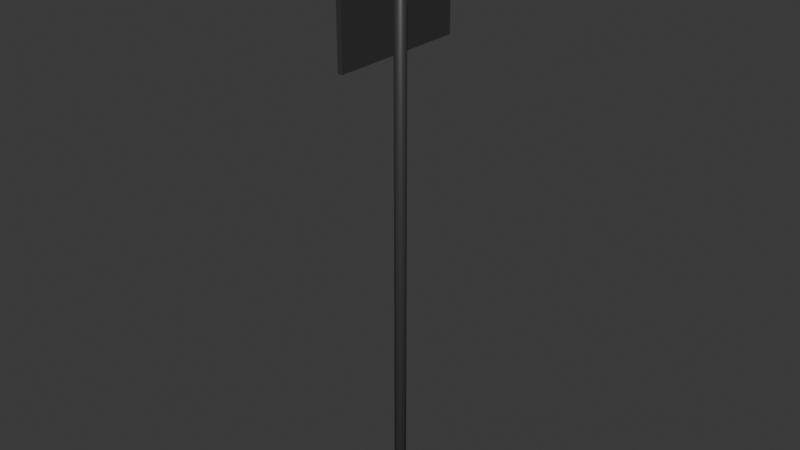 # Source: goleft.blend  (saved by Blender 4.2.66; exported with 4.5.12 LTS)
import bpy
from mathutils import Matrix  # noqa: F401  (used for matrix-valued properties, if any)

bpy.ops.wm.read_factory_settings(use_empty=True)
scene = bpy.context.scene
scene.name = 'Scene'

# ---- collections
col_collection = bpy.data.collections.new('Collection'); scene.collection.children.link(col_collection)

# ---- materials (node trees are filled in below, after node groups)
mat_material_002 = bpy.data.materials.new('Material.002')
mat_material_001 = bpy.data.materials.new('Material.001')
mat_material_003 = bpy.data.materials.new('Material.003')

# ---- material node trees
mat_material_002.use_nodes = True; mat_material_002.node_tree.nodes.clear()
_N = mat_material_002.node_tree.nodes; _L = mat_material_002.node_tree.links
n0 = _N.new('ShaderNodeBsdfPrincipled'); n0.name = 'Principled BSDF'; n0.location = (10, 300)
n0.inputs[0].default_value = (0.03828, 0.03828, 0.03828, 1.0)
n1 = _N.new('ShaderNodeOutputMaterial'); n1.name = 'Material Output'; n1.location = (300, 300)
_L.new(n0.outputs[0], n1.inputs[0])
n1.is_active_output = True
mat_material_001.use_nodes = True; mat_material_001.node_tree.nodes.clear()
_N = mat_material_001.node_tree.nodes; _L = mat_material_001.node_tree.links
n0 = _N.new('ShaderNodeBsdfPrincipled'); n0.name = 'Principled BSDF'; n0.location = (10, 300)
n1 = _N.new('ShaderNodeOutputMaterial'); n1.name = 'Material Output'; n1.location = (300, 300)
_L.new(n0.outputs[0], n1.inputs[0])
n1.is_active_output = True
mat_material_003.use_nodes = True; mat_material_003.node_tree.nodes.clear()
_N = mat_material_003.node_tree.nodes; _L = mat_material_003.node_tree.links
n0 = _N.new('ShaderNodeBsdfPrincipled'); n0.name = 'Principled BSDF'; n0.location = (10, 300)
n0.inputs[0].default_value = (0.0, 0.0137, 0.5395, 1.0)
n1 = _N.new('ShaderNodeOutputMaterial'); n1.name = 'Material Output'; n1.location = (300, 300)
_L.new(n0.outputs[0], n1.inputs[0])
n1.is_active_output = True

# ---- world
world_world = bpy.data.worlds.new('World'); scene.world = world_world
world_world.use_nodes = True; world_world.node_tree.nodes.clear()
_N = world_world.node_tree.nodes; _L = world_world.node_tree.links
n0 = _N.new('ShaderNodeOutputWorld'); n0.name = 'World Output'; n0.location = (300, 300)
n1 = _N.new('ShaderNodeBackground'); n1.name = 'Background'; n1.location = (10, 300)
n1.inputs[0].default_value = (0.05088, 0.05088, 0.05088, 1.0)
_L.new(n1.outputs[0], n0.inputs[0])
n0.is_active_output = True
world_world.color = (0.05088, 0.05088, 0.05088)
world_world.sun_shadow_jitter_overblur = 0.0

# ---- meshes
me_plane = bpy.data.meshes.new('Plane')
me_plane.from_pydata([(-1.0, -4.394, 0.0), (2.22, -4.394, 9.212e-08), (-1.0, 4.394, 0.0), (2.22, 4.394, 9.212e-08), (-1.0, -4.394, -0.09835), (2.22, -4.394, -0.09835), (-1.0, 4.394, -0.09835), (2.22, 4.394, -0.09835), (2.22, 0.0, 9.212e-08), (0.6101, -4.394, 4.606e-08), (-1.0, 0.0, 0.0), (0.6101, 0.0, 4.606e-08)], [], [(10, 9, 11, 2), (4, 6, 7, 5), (8, 3, 11, 9), (2, 11, 3), (9, 10, 0), (9, 1, 8), (5, 1, 0, 4), (6, 4, 0, 2), (2, 3, 7, 6), (7, 3, 1, 5)])
me_plane.polygons.foreach_set('material_index', [1, 0, 1, 2, 2, 2, 0, 0, 0, 0])
_uv = me_plane.uv_layers.new(name='UVMap')
_uv.uv.foreach_set('vector', [0.0, 0.0, 0.0, 0.0, 0.0, 0.0, 0.0, 0.0, 0.0, 0.0, 0.0, 1.0, 1.0, 1.0, 1.0, 0.0, 0.0, 0.0, 0.0, 0.0, 0.0, 0.0, 0.0, 0.0, 0.0, 0.0, 0.0, 0.0, 0.0, 0.0, 0.0, 0.0, 0.0, 0.0, 0.0, 0.0, 0.0, 0.0, 0.0, 0.0, 0.0, 0.0, 1.0, 0.0, 0.0, 0.0, 0.0, 0.0, 0.0, 0.0, 0.0, 1.0, 0.0, 0.0, 0.0, 0.0, 0.0, 0.0, 0.0, 0.0, 0.0, 0.0, 1.0, 1.0, 0.0, 1.0, 1.0, 1.0, 0.0, 0.0, 0.0, 0.0, 1.0, 0.0])
me_plane.materials.append(mat_material_002)
me_plane.materials.append(mat_material_001)
me_plane.materials.append(mat_material_003)
me_plane.update()
me_cylinder_001 = bpy.data.meshes.new('Cylinder.001')
me_cylinder_001.from_pydata([(0.0, 0.1, -1.0), (0.0, 0.1, 2.635), (0.05, 0.0866, -1.0), (0.05, 0.0866, 2.635), (0.0866, 0.05, -1.0), (0.0866, 0.05, 2.635), (0.1, 0.0, -1.0), (0.1, 0.0, 2.635), (0.0866, -0.05, -1.0), (0.0866, -0.05, 2.635), (0.05, -0.0866, -1.0), (0.05, -0.0866, 2.635), (0.0, -0.1, -1.0), (0.0, -0.1, 2.635), (-0.05, -0.0866, -1.0), (-0.05, -0.0866, 2.635), (-0.0866, -0.05, -1.0), (-0.0866, -0.05, 2.635), (-0.1, 0.0, -1.0), (-0.1, 0.0, 2.635), (-0.0866, 0.05, -1.0), (-0.0866, 0.05, 2.635), (-0.05, 0.0866, -1.0), (-0.05, 0.0866, 2.635)], [], [(0, 1, 3, 2), (2, 3, 5, 4), (4, 5, 7, 6), (6, 7, 9, 8), (8, 9, 11, 10), (10, 11, 13, 12), (12, 13, 15, 14), (14, 15, 17, 16), (16, 17, 19, 18), (18, 19, 21, 20), (3, 1, 23, 21, 19, 17, 15, 13, 11, 9, 7, 5), (20, 21, 23, 22), (22, 23, 1, 0), (0, 2, 4, 6, 8, 10, 12, 14, 16, 18, 20, 22)])
me_cylinder_001.polygons.foreach_set('use_smooth', [True] * 14)
_uv = me_cylinder_001.uv_layers.new(name='UVMap')
_uv.uv.foreach_set('vector', [1.0, 0.5, 1.0, 1.0, 0.9167, 1.0, 0.9167, 0.5, 0.9167, 0.5, 0.9167, 1.0, 0.8333, 1.0, 0.8333, 0.5, 0.8333, 0.5, 0.8333, 1.0, 0.75, 1.0, 0.75, 0.5, 0.75, 0.5, 0.75, 1.0, 0.6667, 1.0, 0.6667, 0.5, 0.6667, 0.5, 0.6667, 1.0, 0.5833, 1.0, 0.5833, 0.5, 0.5833, 0.5, 0.5833, 1.0, 0.5, 1.0, 0.5, 0.5, 0.5, 0.5, 0.5, 1.0, 0.4167, 1.0, 0.4167, 0.5, 0.4167, 0.5, 0.4167, 1.0, 0.3333, 1.0, 0.3333, 0.5, 0.3333, 0.5, 0.3333, 1.0, 0.25, 1.0, 0.25, 0.5, 0.25, 0.5, 0.25, 1.0, 0.1667, 1.0, 0.1667, 0.5, 0.37, 0.4578, 0.25, 0.49, 0.13, 0.4578, 0.04215, 0.37, 0.01, 0.25, 0.04215, 0.13, 0.13, 0.04215, 0.25, 0.01, 0.37, 0.04215, 0.4578, 0.13, 0.49, 0.25, 0.4578, 0.37, 0.1667, 0.5, 0.1667, 1.0, 0.08333, 1.0, 0.08333, 0.5, 0.08333, 0.5, 0.08333, 1.0, 7.451e-08, 1.0, 7.451e-08, 0.5, 0.75, 0.49, 0.87, 0.4578, 0.9578, 0.37, 0.99, 0.25, 0.9578, 0.13, 0.87, 0.04215, 0.75, 0.01, 0.63, 0.04215, 0.5422, 0.13, 0.51, 0.25, 0.5422, 0.37, 0.63, 0.4578])
me_cylinder_001.materials.append(mat_material_002)
me_cylinder_001.update()

# ---- objects
ob_plane = bpy.data.objects.new('Plane', me_plane)
ob_pole_001 = bpy.data.objects.new('Pole.001', me_cylinder_001)

# ---- transforms, parenting, visibility, modifiers, constraints
ob_plane.location = (-0.0578, 0.0, 4.332)
ob_plane.rotation_euler = (-0.0, -1.571, 0.0)
ob_plane.scale = (0.3726, -0.1366, 0.442)
ob_pole_001.location = (0.0, 0.0, 1.2)
ob_pole_001.scale = (0.5, 0.5, 1.2)

# ---- collection membership
col_collection.objects.link(ob_plane)
col_collection.objects.link(ob_pole_001)

# ---- scene / render settings (as saved in the file)
scene.frame_start = 1; scene.frame_end = 250; scene.frame_set(1)
scene.render.engine = 'BLENDER_EEVEE_NEXT'
bpy.context.view_layer.update()

# ---- added for rendering (the .blend has no active camera and no usable light): camera, sun
cam_auto = bpy.data.cameras.new('AutoCamera')
cam_auto.lens = 50.0
cam_auto.sensor_width = 36.0
cam_auto.clip_end = 1000.0
ob_auto_camera = bpy.data.objects.new('AutoCamera', cam_auto)
scene.collection.objects.link(ob_auto_camera)
ob_auto_camera.location = (4.8983, -5.88264, 6.50155)
ob_auto_camera.rotation_euler = (1.09748, -7.21219e-08, 0.694738)
scene.camera = ob_auto_camera
light_auto_sun = bpy.data.lights.new('AutoSun', 'SUN')
light_auto_sun.energy = 3.0
light_auto_sun.angle = 0.0523599
ob_auto_sun = bpy.data.objects.new('AutoSun', light_auto_sun)
scene.collection.objects.link(ob_auto_sun)
ob_auto_sun.rotation_euler = (0.872665, 0.174533, 0.523599)
bpy.context.view_layer.update()
